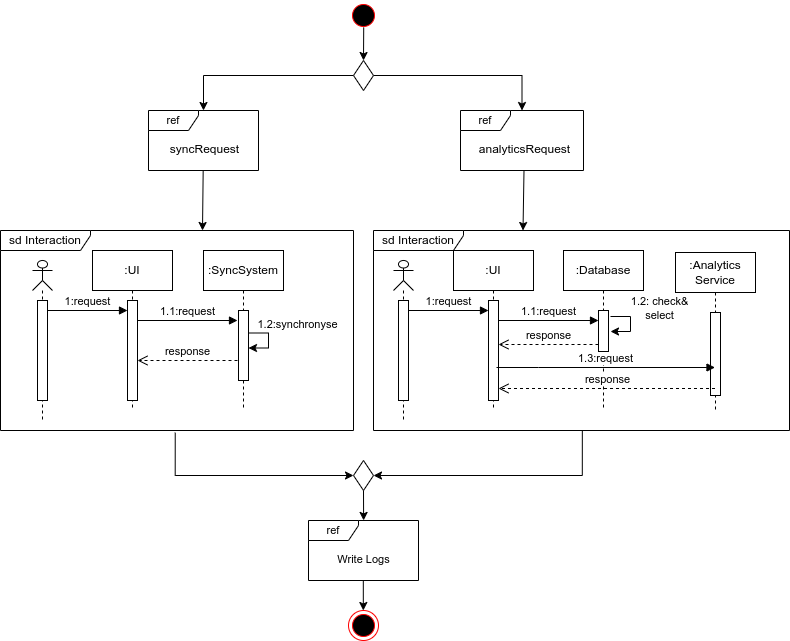

The diagram above was exported from draw.io. Its source (the exported page's mxGraphModel, read from the mxfile embedded in the PNG):
<mxGraphModel dx="1111" dy="627" grid="0" gridSize="10" guides="1" tooltips="1" connect="1" arrows="1" fold="1" page="0" pageScale="1" pageWidth="850" pageHeight="1100" background="none" math="0" shadow="0">
  <root>
    <mxCell id="0" />
    <mxCell id="1" parent="0" />
    <mxCell id="URqVQ1jmRPrwKe5BGIQy-42" style="edgeStyle=orthogonalEdgeStyle;rounded=0;orthogonalLoop=1;jettySize=auto;html=1;exitX=0.507;exitY=0.897;exitDx=0;exitDy=0;entryX=0.5;entryY=0;entryDx=0;entryDy=0;exitPerimeter=0;" parent="1" source="URqVQ1jmRPrwKe5BGIQy-1" target="URqVQ1jmRPrwKe5BGIQy-6" edge="1">
      <mxGeometry relative="1" as="geometry" />
    </mxCell>
    <mxCell id="URqVQ1jmRPrwKe5BGIQy-1" value="" style="ellipse;html=1;shape=startState;fillColor=#000000;strokeColor=#ff0000;" parent="1" vertex="1">
      <mxGeometry x="425" y="40" width="30" height="30" as="geometry" />
    </mxCell>
    <mxCell id="URqVQ1jmRPrwKe5BGIQy-43" style="edgeStyle=orthogonalEdgeStyle;rounded=0;orthogonalLoop=1;jettySize=auto;html=1;exitX=0;exitY=0.5;exitDx=0;exitDy=0;" parent="1" source="URqVQ1jmRPrwKe5BGIQy-6" target="URqVQ1jmRPrwKe5BGIQy-11" edge="1">
      <mxGeometry relative="1" as="geometry" />
    </mxCell>
    <mxCell id="URqVQ1jmRPrwKe5BGIQy-44" style="edgeStyle=orthogonalEdgeStyle;rounded=0;orthogonalLoop=1;jettySize=auto;html=1;exitX=1;exitY=0.5;exitDx=0;exitDy=0;" parent="1" source="URqVQ1jmRPrwKe5BGIQy-6" target="URqVQ1jmRPrwKe5BGIQy-15" edge="1">
      <mxGeometry relative="1" as="geometry" />
    </mxCell>
    <mxCell id="URqVQ1jmRPrwKe5BGIQy-6" value="" style="rhombus;whiteSpace=wrap;html=1;" parent="1" vertex="1">
      <mxGeometry x="430" y="100" width="20" height="30" as="geometry" />
    </mxCell>
    <mxCell id="URqVQ1jmRPrwKe5BGIQy-8" value="sd Interaction" style="shape=umlFrame;whiteSpace=wrap;html=1;pointerEvents=0;width=90;height=20;" parent="1" vertex="1">
      <mxGeometry x="77" y="270" width="353" height="200" as="geometry" />
    </mxCell>
    <mxCell id="URqVQ1jmRPrwKe5BGIQy-11" value="&lt;span style=&quot;font-size: 11px; text-align: left; text-wrap: nowrap; background-color: rgb(255, 255, 255);&quot;&gt;ref&lt;/span&gt;" style="shape=umlFrame;whiteSpace=wrap;html=1;pointerEvents=0;width=50;height=20;" parent="1" vertex="1">
      <mxGeometry x="225" y="150" width="110" height="60" as="geometry" />
    </mxCell>
    <mxCell id="URqVQ1jmRPrwKe5BGIQy-12" value="syncRequest" style="text;html=1;align=center;verticalAlign=middle;resizable=0;points=[];autosize=1;strokeColor=none;fillColor=none;" parent="1" vertex="1">
      <mxGeometry x="237" y="176" width="87" height="26" as="geometry" />
    </mxCell>
    <mxCell id="URqVQ1jmRPrwKe5BGIQy-15" value="&lt;span style=&quot;font-size: 11px; text-align: left; text-wrap: nowrap; background-color: rgb(255, 255, 255);&quot;&gt;ref&lt;/span&gt;" style="shape=umlFrame;whiteSpace=wrap;html=1;pointerEvents=0;width=50;height=20;" parent="1" vertex="1">
      <mxGeometry x="537" y="150" width="123" height="60" as="geometry" />
    </mxCell>
    <mxCell id="URqVQ1jmRPrwKe5BGIQy-16" value="analyticsRequest" style="text;html=1;align=center;verticalAlign=middle;resizable=0;points=[];autosize=1;strokeColor=none;fillColor=none;" parent="1" vertex="1">
      <mxGeometry x="546" y="176" width="109" height="26" as="geometry" />
    </mxCell>
    <mxCell id="URqVQ1jmRPrwKe5BGIQy-18" value="" style="shape=umlLifeline;perimeter=lifelinePerimeter;whiteSpace=wrap;html=1;container=1;dropTarget=0;collapsible=0;recursiveResize=0;outlineConnect=0;portConstraint=eastwest;newEdgeStyle={&quot;curved&quot;:0,&quot;rounded&quot;:0};participant=umlActor;size=30;" parent="1" vertex="1">
      <mxGeometry x="109" y="300" width="20" height="160" as="geometry" />
    </mxCell>
    <mxCell id="URqVQ1jmRPrwKe5BGIQy-19" value="" style="html=1;points=[[0,0,0,0,5],[0,1,0,0,-5],[1,0,0,0,5],[1,1,0,0,-5]];perimeter=orthogonalPerimeter;outlineConnect=0;targetShapes=umlLifeline;portConstraint=eastwest;newEdgeStyle={&quot;curved&quot;:0,&quot;rounded&quot;:0};" parent="URqVQ1jmRPrwKe5BGIQy-18" vertex="1">
      <mxGeometry x="5" y="40" width="10" height="100" as="geometry" />
    </mxCell>
    <mxCell id="URqVQ1jmRPrwKe5BGIQy-20" value=":SyncSystem" style="shape=umlLifeline;perimeter=lifelinePerimeter;whiteSpace=wrap;html=1;container=1;dropTarget=0;collapsible=0;recursiveResize=0;outlineConnect=0;portConstraint=eastwest;newEdgeStyle={&quot;curved&quot;:0,&quot;rounded&quot;:0};size=40;" parent="1" vertex="1">
      <mxGeometry x="280" y="290" width="80" height="160" as="geometry" />
    </mxCell>
    <mxCell id="URqVQ1jmRPrwKe5BGIQy-25" value="" style="html=1;points=[[0,0,0,0,5],[0,1,0,0,-5],[1,0,0,0,5],[1,1,0,0,-5]];perimeter=orthogonalPerimeter;outlineConnect=0;targetShapes=umlLifeline;portConstraint=eastwest;newEdgeStyle={&quot;curved&quot;:0,&quot;rounded&quot;:0};" parent="URqVQ1jmRPrwKe5BGIQy-20" vertex="1">
      <mxGeometry x="35" y="60" width="10" height="70" as="geometry" />
    </mxCell>
    <mxCell id="URqVQ1jmRPrwKe5BGIQy-27" style="edgeStyle=orthogonalEdgeStyle;rounded=0;orthogonalLoop=1;jettySize=auto;html=1;curved=0;exitX=1;exitY=0;exitDx=0;exitDy=5;exitPerimeter=0;" parent="URqVQ1jmRPrwKe5BGIQy-20" edge="1">
      <mxGeometry relative="1" as="geometry">
        <mxPoint x="45" y="82.5" as="sourcePoint" />
        <mxPoint x="45" y="97.5" as="targetPoint" />
        <Array as="points">
          <mxPoint x="65" y="82.5" />
          <mxPoint x="65" y="97.5" />
        </Array>
      </mxGeometry>
    </mxCell>
    <mxCell id="URqVQ1jmRPrwKe5BGIQy-28" value="1.2:synchronyse" style="edgeLabel;html=1;align=center;verticalAlign=middle;resizable=0;points=[];" parent="URqVQ1jmRPrwKe5BGIQy-27" vertex="1" connectable="0">
      <mxGeometry x="0.1862" relative="1" as="geometry">
        <mxPoint x="28" y="-22" as="offset" />
      </mxGeometry>
    </mxCell>
    <mxCell id="URqVQ1jmRPrwKe5BGIQy-21" value=":UI" style="shape=umlLifeline;perimeter=lifelinePerimeter;whiteSpace=wrap;html=1;container=1;dropTarget=0;collapsible=0;recursiveResize=0;outlineConnect=0;portConstraint=eastwest;newEdgeStyle={&quot;curved&quot;:0,&quot;rounded&quot;:0};size=40;" parent="1" vertex="1">
      <mxGeometry x="169" y="290" width="80" height="160" as="geometry" />
    </mxCell>
    <mxCell id="URqVQ1jmRPrwKe5BGIQy-23" value="" style="html=1;points=[[0,0,0,0,5],[0,1,0,0,-5],[1,0,0,0,5],[1,1,0,0,-5]];perimeter=orthogonalPerimeter;outlineConnect=0;targetShapes=umlLifeline;portConstraint=eastwest;newEdgeStyle={&quot;curved&quot;:0,&quot;rounded&quot;:0};" parent="URqVQ1jmRPrwKe5BGIQy-21" vertex="1">
      <mxGeometry x="35" y="50" width="10" height="100" as="geometry" />
    </mxCell>
    <mxCell id="URqVQ1jmRPrwKe5BGIQy-22" value="1:request" style="html=1;verticalAlign=bottom;endArrow=block;curved=0;rounded=0;" parent="1" edge="1">
      <mxGeometry width="80" relative="1" as="geometry">
        <mxPoint x="124" y="350" as="sourcePoint" />
        <mxPoint x="204" y="350" as="targetPoint" />
      </mxGeometry>
    </mxCell>
    <mxCell id="URqVQ1jmRPrwKe5BGIQy-24" value="1.1:request" style="html=1;verticalAlign=bottom;endArrow=block;curved=0;rounded=0;" parent="1" edge="1">
      <mxGeometry width="80" relative="1" as="geometry">
        <mxPoint x="214" y="360" as="sourcePoint" />
        <mxPoint x="314" y="360" as="targetPoint" />
      </mxGeometry>
    </mxCell>
    <mxCell id="URqVQ1jmRPrwKe5BGIQy-29" value="response" style="html=1;verticalAlign=bottom;endArrow=open;dashed=1;endSize=8;curved=0;rounded=0;" parent="1" target="URqVQ1jmRPrwKe5BGIQy-23" edge="1">
      <mxGeometry relative="1" as="geometry">
        <mxPoint x="314" y="400" as="sourcePoint" />
        <mxPoint x="219" y="400" as="targetPoint" />
      </mxGeometry>
    </mxCell>
    <mxCell id="URqVQ1jmRPrwKe5BGIQy-30" value="sd Interaction" style="shape=umlFrame;whiteSpace=wrap;html=1;pointerEvents=0;width=90;height=20;" parent="1" vertex="1">
      <mxGeometry x="450" y="270" width="416" height="200" as="geometry" />
    </mxCell>
    <mxCell id="URqVQ1jmRPrwKe5BGIQy-31" value="" style="shape=umlLifeline;perimeter=lifelinePerimeter;whiteSpace=wrap;html=1;container=1;dropTarget=0;collapsible=0;recursiveResize=0;outlineConnect=0;portConstraint=eastwest;newEdgeStyle={&quot;curved&quot;:0,&quot;rounded&quot;:0};participant=umlActor;size=30;" parent="1" vertex="1">
      <mxGeometry x="470" y="300" width="20" height="160" as="geometry" />
    </mxCell>
    <mxCell id="URqVQ1jmRPrwKe5BGIQy-32" value="" style="html=1;points=[[0,0,0,0,5],[0,1,0,0,-5],[1,0,0,0,5],[1,1,0,0,-5]];perimeter=orthogonalPerimeter;outlineConnect=0;targetShapes=umlLifeline;portConstraint=eastwest;newEdgeStyle={&quot;curved&quot;:0,&quot;rounded&quot;:0};" parent="URqVQ1jmRPrwKe5BGIQy-31" vertex="1">
      <mxGeometry x="5" y="40" width="10" height="100" as="geometry" />
    </mxCell>
    <mxCell id="URqVQ1jmRPrwKe5BGIQy-33" value=":Database" style="shape=umlLifeline;perimeter=lifelinePerimeter;whiteSpace=wrap;html=1;container=1;dropTarget=0;collapsible=0;recursiveResize=0;outlineConnect=0;portConstraint=eastwest;newEdgeStyle={&quot;curved&quot;:0,&quot;rounded&quot;:0};size=40;" parent="1" vertex="1">
      <mxGeometry x="640" y="290" width="80" height="160" as="geometry" />
    </mxCell>
    <mxCell id="URqVQ1jmRPrwKe5BGIQy-34" value="" style="html=1;points=[[0,0,0,0,5],[0,1,0,0,-5],[1,0,0,0,5],[1,1,0,0,-5]];perimeter=orthogonalPerimeter;outlineConnect=0;targetShapes=umlLifeline;portConstraint=eastwest;newEdgeStyle={&quot;curved&quot;:0,&quot;rounded&quot;:0};" parent="URqVQ1jmRPrwKe5BGIQy-33" vertex="1">
      <mxGeometry x="35" y="60" width="10" height="41" as="geometry" />
    </mxCell>
    <mxCell id="URqVQ1jmRPrwKe5BGIQy-37" value=":UI" style="shape=umlLifeline;perimeter=lifelinePerimeter;whiteSpace=wrap;html=1;container=1;dropTarget=0;collapsible=0;recursiveResize=0;outlineConnect=0;portConstraint=eastwest;newEdgeStyle={&quot;curved&quot;:0,&quot;rounded&quot;:0};size=40;" parent="1" vertex="1">
      <mxGeometry x="530" y="290" width="80" height="160" as="geometry" />
    </mxCell>
    <mxCell id="URqVQ1jmRPrwKe5BGIQy-38" value="" style="html=1;points=[[0,0,0,0,5],[0,1,0,0,-5],[1,0,0,0,5],[1,1,0,0,-5]];perimeter=orthogonalPerimeter;outlineConnect=0;targetShapes=umlLifeline;portConstraint=eastwest;newEdgeStyle={&quot;curved&quot;:0,&quot;rounded&quot;:0};" parent="URqVQ1jmRPrwKe5BGIQy-37" vertex="1">
      <mxGeometry x="35" y="50" width="10" height="100" as="geometry" />
    </mxCell>
    <mxCell id="URqVQ1jmRPrwKe5BGIQy-39" value="1:request" style="html=1;verticalAlign=bottom;endArrow=block;curved=0;rounded=0;" parent="1" edge="1">
      <mxGeometry width="80" relative="1" as="geometry">
        <mxPoint x="485" y="350" as="sourcePoint" />
        <mxPoint x="565" y="350" as="targetPoint" />
      </mxGeometry>
    </mxCell>
    <mxCell id="URqVQ1jmRPrwKe5BGIQy-40" value="1.1:request" style="html=1;verticalAlign=bottom;endArrow=block;curved=0;rounded=0;" parent="1" edge="1">
      <mxGeometry width="80" relative="1" as="geometry">
        <mxPoint x="575" y="360" as="sourcePoint" />
        <mxPoint x="675" y="360" as="targetPoint" />
      </mxGeometry>
    </mxCell>
    <mxCell id="URqVQ1jmRPrwKe5BGIQy-41" value="response" style="html=1;verticalAlign=bottom;endArrow=open;dashed=1;endSize=8;curved=0;rounded=0;" parent="1" target="URqVQ1jmRPrwKe5BGIQy-38" edge="1" source="URqVQ1jmRPrwKe5BGIQy-34">
      <mxGeometry relative="1" as="geometry">
        <mxPoint x="675" y="400" as="sourcePoint" />
        <mxPoint x="580" y="400" as="targetPoint" />
        <Array as="points">
          <mxPoint x="651" y="384" />
        </Array>
      </mxGeometry>
    </mxCell>
    <mxCell id="URqVQ1jmRPrwKe5BGIQy-45" value="" style="endArrow=classic;html=1;rounded=0;exitX=0.497;exitY=1.007;exitDx=0;exitDy=0;exitPerimeter=0;" parent="1" source="URqVQ1jmRPrwKe5BGIQy-11" edge="1">
      <mxGeometry width="50" height="50" relative="1" as="geometry">
        <mxPoint x="290" y="260" as="sourcePoint" />
        <mxPoint x="279" y="270" as="targetPoint" />
      </mxGeometry>
    </mxCell>
    <mxCell id="URqVQ1jmRPrwKe5BGIQy-46" value="" style="endArrow=classic;html=1;rounded=0;exitX=0.497;exitY=1.007;exitDx=0;exitDy=0;exitPerimeter=0;" parent="1" edge="1">
      <mxGeometry width="50" height="50" relative="1" as="geometry">
        <mxPoint x="600.5" y="210" as="sourcePoint" />
        <mxPoint x="599.5" y="270" as="targetPoint" />
      </mxGeometry>
    </mxCell>
    <mxCell id="URqVQ1jmRPrwKe5BGIQy-47" style="edgeStyle=orthogonalEdgeStyle;rounded=0;orthogonalLoop=1;jettySize=auto;html=1;exitX=0.495;exitY=1.011;exitDx=0;exitDy=0;exitPerimeter=0;entryX=0;entryY=0.5;entryDx=0;entryDy=0;" parent="1" source="URqVQ1jmRPrwKe5BGIQy-8" target="URqVQ1jmRPrwKe5BGIQy-49" edge="1">
      <mxGeometry relative="1" as="geometry">
        <mxPoint x="265" y="640" as="targetPoint" />
      </mxGeometry>
    </mxCell>
    <mxCell id="URqVQ1jmRPrwKe5BGIQy-48" style="edgeStyle=orthogonalEdgeStyle;rounded=0;orthogonalLoop=1;jettySize=auto;html=1;exitX=0.502;exitY=1.001;exitDx=0;exitDy=0;exitPerimeter=0;entryX=1;entryY=0.5;entryDx=0;entryDy=0;" parent="1" source="URqVQ1jmRPrwKe5BGIQy-30" target="URqVQ1jmRPrwKe5BGIQy-49" edge="1">
      <mxGeometry relative="1" as="geometry">
        <mxPoint x="585" y="640" as="targetPoint" />
      </mxGeometry>
    </mxCell>
    <mxCell id="URqVQ1jmRPrwKe5BGIQy-49" value="" style="rhombus;whiteSpace=wrap;html=1;" parent="1" vertex="1">
      <mxGeometry x="430" y="500" width="20" height="30" as="geometry" />
    </mxCell>
    <mxCell id="URqVQ1jmRPrwKe5BGIQy-50" value="&lt;span style=&quot;font-size: 11px; text-align: left; text-wrap: nowrap; background-color: rgb(255, 255, 255);&quot;&gt;ref&lt;/span&gt;" style="shape=umlFrame;whiteSpace=wrap;html=1;pointerEvents=0;width=50;height=20;" parent="1" vertex="1">
      <mxGeometry x="385" y="560" width="110" height="60" as="geometry" />
    </mxCell>
    <mxCell id="URqVQ1jmRPrwKe5BGIQy-51" value="&lt;div style=&quot;text-align: left;&quot;&gt;&lt;span style=&quot;font-size: 11px; background-color: rgb(255, 255, 255);&quot;&gt;Write Logs&lt;/span&gt;&lt;/div&gt;" style="text;html=1;align=center;verticalAlign=middle;resizable=0;points=[];autosize=1;strokeColor=none;fillColor=none;" parent="1" vertex="1">
      <mxGeometry x="400" y="584" width="80" height="30" as="geometry" />
    </mxCell>
    <mxCell id="URqVQ1jmRPrwKe5BGIQy-52" value="" style="ellipse;html=1;shape=endState;fillColor=#000000;strokeColor=#ff0000;" parent="1" vertex="1">
      <mxGeometry x="425" y="650" width="30" height="30" as="geometry" />
    </mxCell>
    <mxCell id="URqVQ1jmRPrwKe5BGIQy-53" style="edgeStyle=orthogonalEdgeStyle;rounded=0;orthogonalLoop=1;jettySize=auto;html=1;exitX=0.5;exitY=1;exitDx=0;exitDy=0;entryX=0.501;entryY=-0.001;entryDx=0;entryDy=0;entryPerimeter=0;" parent="1" source="URqVQ1jmRPrwKe5BGIQy-49" target="URqVQ1jmRPrwKe5BGIQy-50" edge="1">
      <mxGeometry relative="1" as="geometry" />
    </mxCell>
    <mxCell id="URqVQ1jmRPrwKe5BGIQy-54" style="edgeStyle=orthogonalEdgeStyle;rounded=0;orthogonalLoop=1;jettySize=auto;html=1;exitX=0.5;exitY=1;exitDx=0;exitDy=0;entryX=0.501;entryY=-0.001;entryDx=0;entryDy=0;entryPerimeter=0;" parent="1" edge="1">
      <mxGeometry relative="1" as="geometry">
        <mxPoint x="439.81" y="620" as="sourcePoint" />
        <mxPoint x="439.81" y="650" as="targetPoint" />
      </mxGeometry>
    </mxCell>
    <mxCell id="gwc7lDmh4BTRgtyS1LAV-1" value=":Analytics Service" style="shape=umlLifeline;perimeter=lifelinePerimeter;whiteSpace=wrap;html=1;container=1;dropTarget=0;collapsible=0;recursiveResize=0;outlineConnect=0;portConstraint=eastwest;newEdgeStyle={&quot;curved&quot;:0,&quot;rounded&quot;:0};size=40;" vertex="1" parent="1">
      <mxGeometry x="752" y="292" width="80" height="160" as="geometry" />
    </mxCell>
    <mxCell id="gwc7lDmh4BTRgtyS1LAV-2" value="" style="html=1;points=[[0,0,0,0,5],[0,1,0,0,-5],[1,0,0,0,5],[1,1,0,0,-5]];perimeter=orthogonalPerimeter;outlineConnect=0;targetShapes=umlLifeline;portConstraint=eastwest;newEdgeStyle={&quot;curved&quot;:0,&quot;rounded&quot;:0};" vertex="1" parent="gwc7lDmh4BTRgtyS1LAV-1">
      <mxGeometry x="35" y="60" width="10" height="83" as="geometry" />
    </mxCell>
    <mxCell id="gwc7lDmh4BTRgtyS1LAV-5" style="edgeStyle=orthogonalEdgeStyle;rounded=0;orthogonalLoop=1;jettySize=auto;html=1;curved=0;exitX=1;exitY=0;exitDx=0;exitDy=5;exitPerimeter=0;" edge="1" parent="1">
      <mxGeometry relative="1" as="geometry">
        <mxPoint x="687" y="356" as="sourcePoint" />
        <mxPoint x="687" y="371" as="targetPoint" />
        <Array as="points">
          <mxPoint x="707" y="356" />
          <mxPoint x="707" y="371" />
        </Array>
      </mxGeometry>
    </mxCell>
    <mxCell id="gwc7lDmh4BTRgtyS1LAV-6" value="1.2: check&amp;amp;&lt;div&gt;select&lt;/div&gt;" style="edgeLabel;html=1;align=center;verticalAlign=middle;resizable=0;points=[];" vertex="1" connectable="0" parent="gwc7lDmh4BTRgtyS1LAV-5">
      <mxGeometry x="0.1862" relative="1" as="geometry">
        <mxPoint x="28" y="-22" as="offset" />
      </mxGeometry>
    </mxCell>
    <mxCell id="gwc7lDmh4BTRgtyS1LAV-8" value="1.3:request" style="html=1;verticalAlign=bottom;endArrow=block;curved=0;rounded=0;" edge="1" parent="1" target="gwc7lDmh4BTRgtyS1LAV-1">
      <mxGeometry width="80" relative="1" as="geometry">
        <mxPoint x="573" y="407" as="sourcePoint" />
        <mxPoint x="675" y="405" as="targetPoint" />
        <Array as="points">
          <mxPoint x="615" y="407" />
        </Array>
      </mxGeometry>
    </mxCell>
    <mxCell id="gwc7lDmh4BTRgtyS1LAV-10" value="response" style="html=1;verticalAlign=bottom;endArrow=open;dashed=1;endSize=8;curved=0;rounded=0;" edge="1" parent="1" source="gwc7lDmh4BTRgtyS1LAV-1" target="URqVQ1jmRPrwKe5BGIQy-38">
      <mxGeometry relative="1" as="geometry">
        <mxPoint x="675" y="384" as="sourcePoint" />
        <mxPoint x="575" y="384" as="targetPoint" />
        <Array as="points">
          <mxPoint x="647" y="428" />
        </Array>
      </mxGeometry>
    </mxCell>
  </root>
</mxGraphModel>